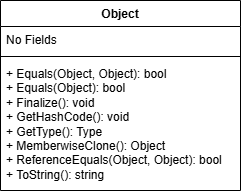

The diagram above was exported from draw.io. Its source (the exported page's mxGraphModel, read from the mxfile embedded in the PNG):
<mxGraphModel dx="864" dy="468" grid="1" gridSize="10" guides="1" tooltips="1" connect="1" arrows="1" fold="1" page="1" pageScale="1" pageWidth="850" pageHeight="1100" math="0" shadow="0">
  <root>
    <mxCell id="0" />
    <mxCell id="1" parent="0" />
    <mxCell id="xGQ0hfmge4RP1mhxjCxg-1" parent="1" style="swimlane;fontStyle=1;align=center;verticalAlign=top;childLayout=stackLayout;horizontal=1;startSize=26;horizontalStack=0;resizeParent=1;resizeParentMax=0;resizeLast=0;collapsible=1;marginBottom=0;whiteSpace=wrap;html=1;" value="Object" vertex="1">
      <mxGeometry height="190" width="240" x="370" y="210" as="geometry" />
    </mxCell>
    <mxCell id="xGQ0hfmge4RP1mhxjCxg-2" parent="xGQ0hfmge4RP1mhxjCxg-1" style="text;strokeColor=none;fillColor=none;align=left;verticalAlign=top;spacingLeft=4;spacingRight=4;overflow=hidden;rotatable=0;points=[[0,0.5],[1,0.5]];portConstraint=eastwest;whiteSpace=wrap;html=1;" value="No Fields" vertex="1">
      <mxGeometry height="26" width="240" y="26" as="geometry" />
    </mxCell>
    <mxCell id="xGQ0hfmge4RP1mhxjCxg-3" parent="xGQ0hfmge4RP1mhxjCxg-1" style="line;strokeWidth=1;fillColor=none;align=left;verticalAlign=middle;spacingTop=-1;spacingLeft=3;spacingRight=3;rotatable=0;labelPosition=right;points=[];portConstraint=eastwest;strokeColor=inherit;" value="" vertex="1">
      <mxGeometry height="8" width="240" y="52" as="geometry" />
    </mxCell>
    <mxCell id="xGQ0hfmge4RP1mhxjCxg-4" parent="xGQ0hfmge4RP1mhxjCxg-1" style="text;strokeColor=none;fillColor=none;align=left;verticalAlign=top;spacingLeft=4;spacingRight=4;overflow=hidden;rotatable=0;points=[[0,0.5],[1,0.5]];portConstraint=eastwest;whiteSpace=wrap;html=1;" value="+ Equals(Object, Object): bool&lt;div&gt;+ Equals(Object): bool&lt;/div&gt;&lt;div&gt;+ Finalize(): void&lt;/div&gt;&lt;div&gt;+ GetHashCode(): void&lt;/div&gt;&lt;div&gt;+ GetType(): Type&lt;/div&gt;&lt;div&gt;+ MemberwiseClone(): Object&lt;/div&gt;&lt;div&gt;+ ReferenceEquals(Object, Object): bool&lt;/div&gt;&lt;div&gt;+ ToString(): string&lt;/div&gt;" vertex="1">
      <mxGeometry height="130" width="240" y="60" as="geometry" />
    </mxCell>
  </root>
</mxGraphModel>